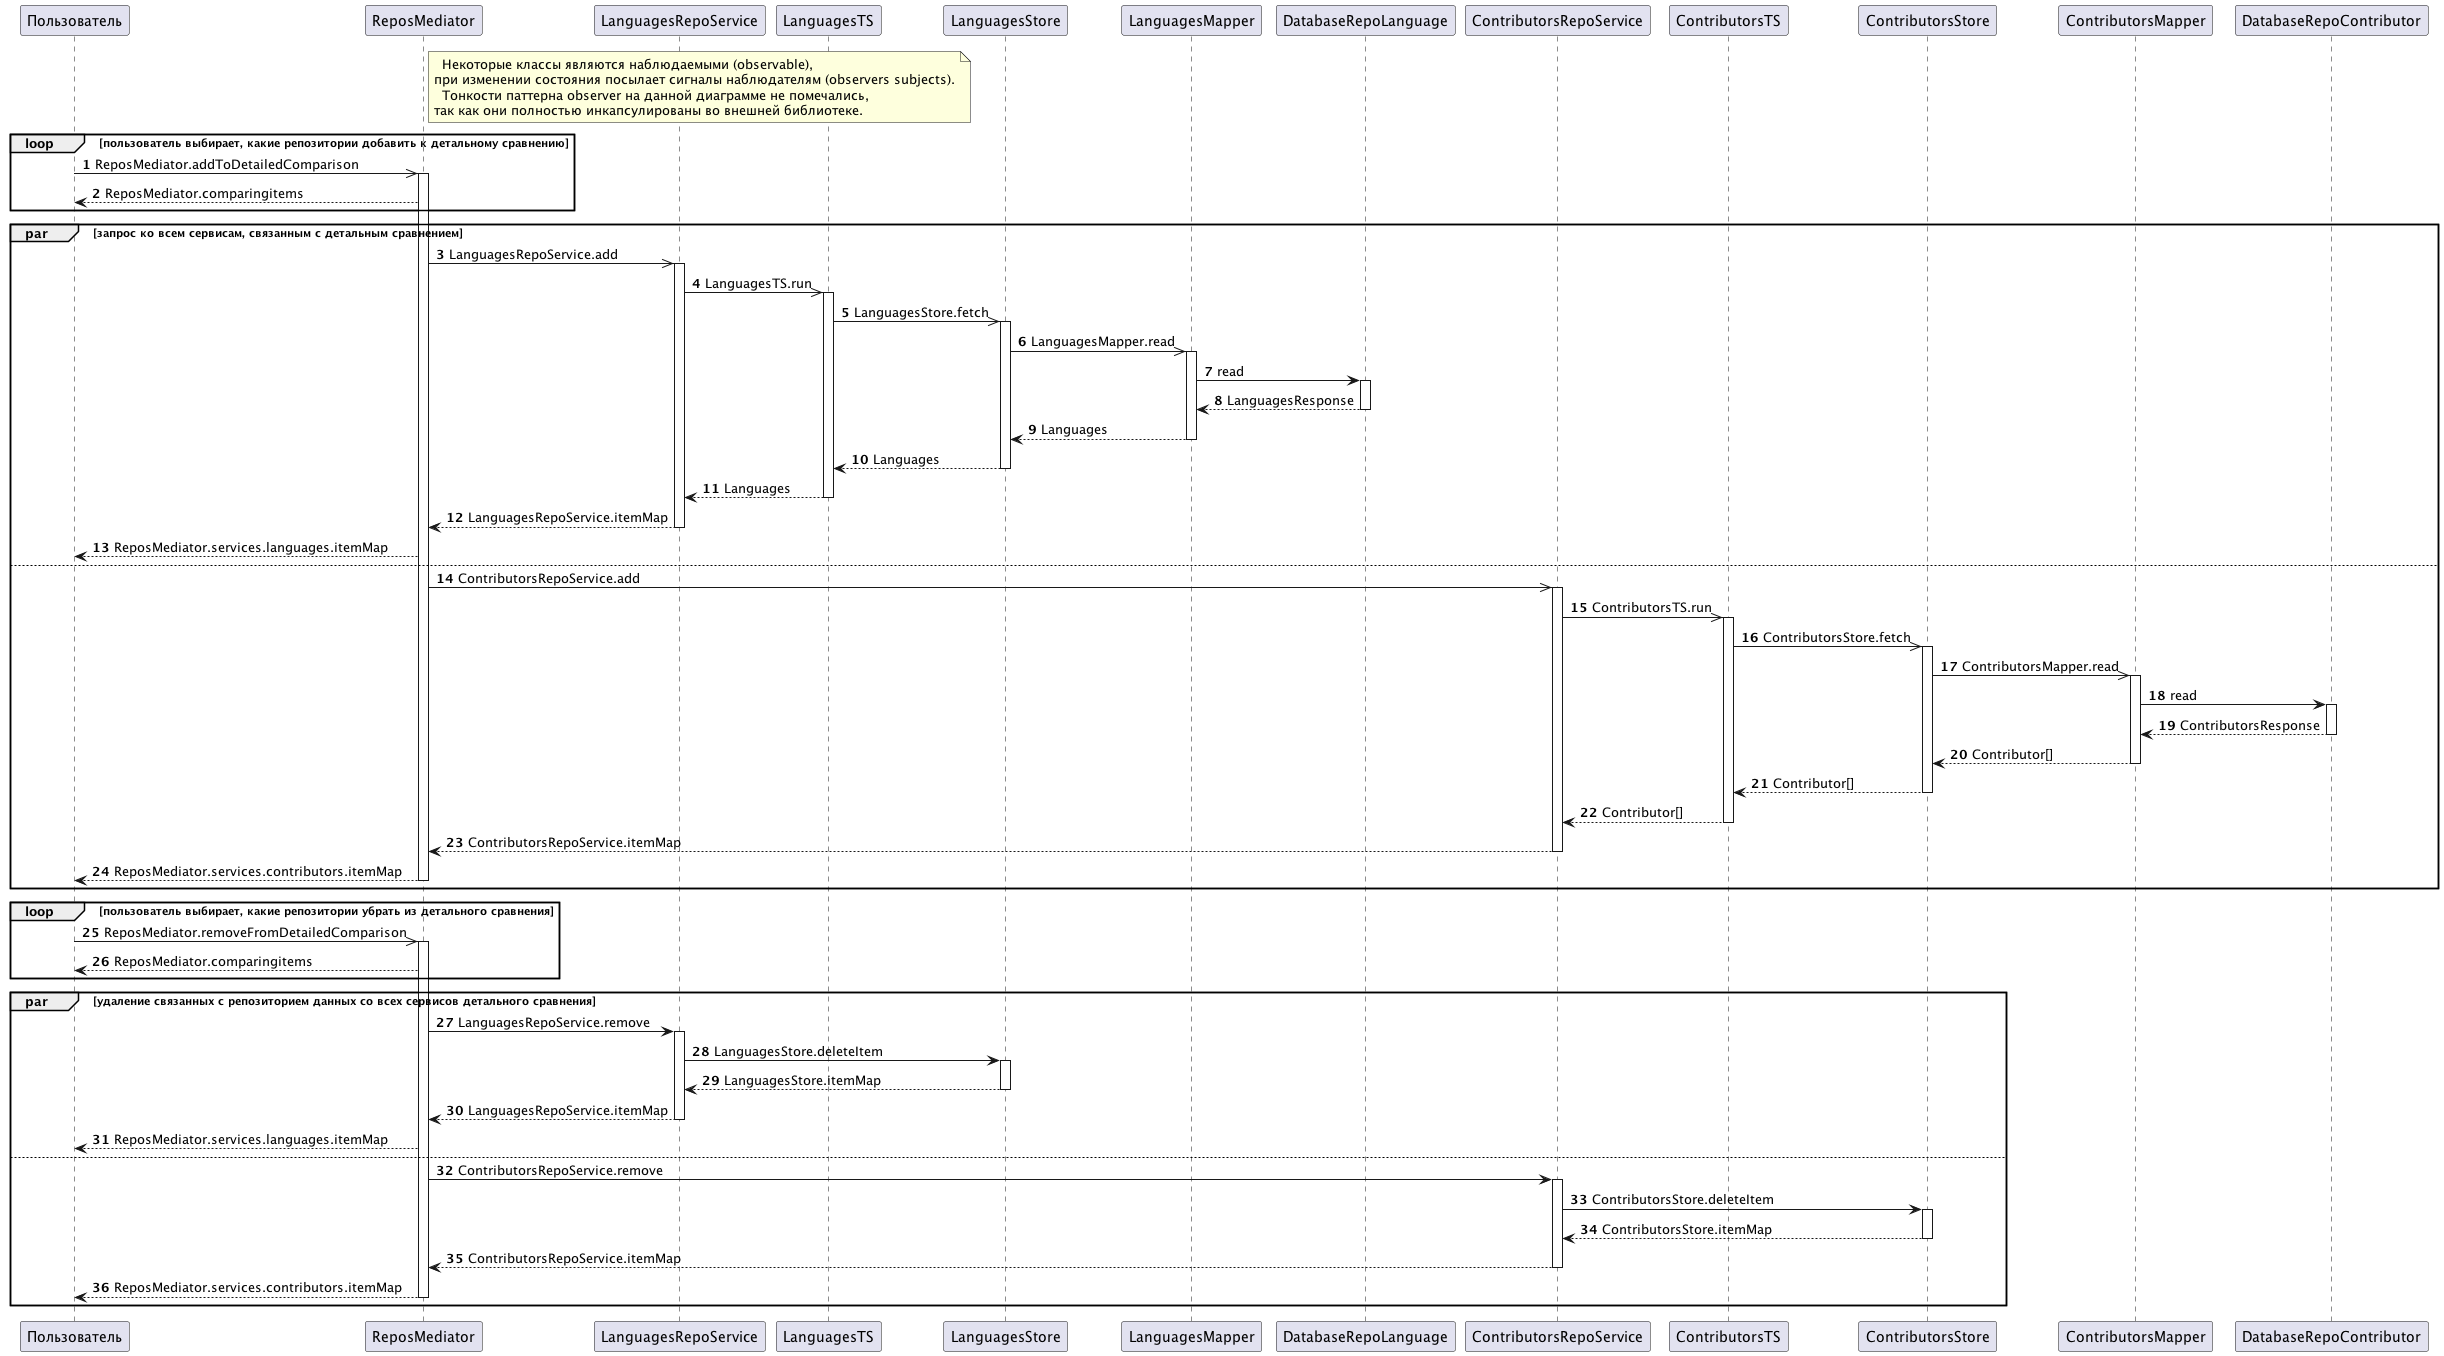

The diagram above was rendered by PlantUML. Its source (embedded in the PNG):
@startuml
autonumber
' Search
participant Пользователь as U
participant ReposMediator
note right of ReposMediator
      Некоторые классы являются наблюдаемыми (observable),
    при изменении состояния посылает сигналы наблюдателям (observers subjects).
      Тонкости паттерна observer на данной диаграмме не помечались,
    так как они полностью инкапсулированы во внешней библиотеке.
end note

loop пользователь выбирает, какие репозитории добавить к детальному сравнению
    U ->> ReposMediator: ReposMediator.addToDetailedComparison
    activate ReposMediator
    U <-- ReposMediator: ReposMediator.comparingitems
end
par запрос ко всем сервисам, связанным с детальным сравнением
    ReposMediator ->> LanguagesRepoService: LanguagesRepoService.add
    activate LanguagesRepoService
    LanguagesRepoService ->> LanguagesTS: LanguagesTS.run
    activate LanguagesTS
    LanguagesTS ->> LanguagesStore: LanguagesStore.fetch
    activate LanguagesStore
    LanguagesStore ->> LanguagesMapper: LanguagesMapper.read
    activate LanguagesMapper
    LanguagesMapper -> DatabaseRepoLanguage: read
    activate DatabaseRepoLanguage

    LanguagesMapper <-- DatabaseRepoLanguage: LanguagesResponse
    deactivate DatabaseRepoLanguage
    LanguagesStore <-- LanguagesMapper: Languages
    deactivate LanguagesMapper
    LanguagesTS <-- LanguagesStore: Languages
    deactivate LanguagesStore
    LanguagesRepoService <-- LanguagesTS: Languages
    deactivate LanguagesTS
    ReposMediator <-- LanguagesRepoService: LanguagesRepoService.itemMap
    deactivate LanguagesRepoService
    U <-- ReposMediator: ReposMediator.services.languages.itemMap
else
    ReposMediator ->> ContributorsRepoService: ContributorsRepoService.add
    activate ContributorsRepoService
    ContributorsRepoService ->> ContributorsTS: ContributorsTS.run
    activate ContributorsTS
    ContributorsTS ->> ContributorsStore: ContributorsStore.fetch
    activate ContributorsStore
    ContributorsStore ->> ContributorsMapper: ContributorsMapper.read
    activate ContributorsMapper
    ContributorsMapper -> DatabaseRepoContributor: read
    activate DatabaseRepoContributor

    ContributorsMapper <-- DatabaseRepoContributor: ContributorsResponse
    deactivate DatabaseRepoContributor
    ContributorsStore <-- ContributorsMapper: Contributor[]
    deactivate ContributorsMapper
    ContributorsTS <-- ContributorsStore: Contributor[]
    deactivate ContributorsStore
    ContributorsRepoService <-- ContributorsTS: Contributor[]
    deactivate ContributorsTS
    ReposMediator <-- ContributorsRepoService: ContributorsRepoService.itemMap
    deactivate ContributorsRepoService
    U <-- ReposMediator: ReposMediator.services.contributors.itemMap
    deactivate ReposMediator
end

loop пользователь выбирает, какие репозитории убрать из детального сравнения
    U ->> ReposMediator: ReposMediator.removeFromDetailedComparison
    activate ReposMediator
    U <-- ReposMediator: ReposMediator.comparingitems
end
par удаление связанных с репозиторием данных со всех сервисов детального сравнения
    ReposMediator -> LanguagesRepoService: LanguagesRepoService.remove
    activate LanguagesRepoService
    LanguagesRepoService -> LanguagesStore: LanguagesStore.deleteItem
    activate LanguagesStore

    LanguagesRepoService <-- LanguagesStore: LanguagesStore.itemMap
    deactivate LanguagesStore
    ReposMediator <-- LanguagesRepoService: LanguagesRepoService.itemMap
    deactivate LanguagesRepoService
    U <-- ReposMediator: ReposMediator.services.languages.itemMap
else
    ReposMediator -> ContributorsRepoService: ContributorsRepoService.remove
    activate ContributorsRepoService
    ContributorsRepoService -> ContributorsStore: ContributorsStore.deleteItem
    activate ContributorsStore

    ContributorsRepoService <-- ContributorsStore: ContributorsStore.itemMap
    deactivate ContributorsStore
    ReposMediator <-- ContributorsRepoService: ContributorsRepoService.itemMap
    deactivate ContributorsRepoService
    U <-- ReposMediator: ReposMediator.services.contributors.itemMap
    deactivate ReposMediator
end
@enduml